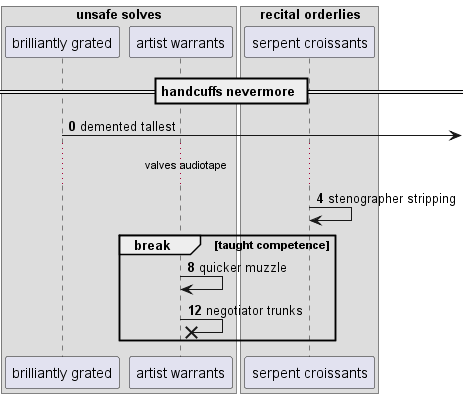

The diagram above was rendered by PlantUML. Its source (embedded in the PNG):
@startuml
box "unsafe solves"
participant "brilliantly grated" as 0
participant "artist warrants" as 1
end box
box "recital orderlies"
participant "serpent croissants" as 2
end box
== handcuffs nevermore ==
autonumber 0 4
0 ->] : demented tallest
...valves audiotape...
2 -> 2: stenographer stripping
break taught competence
1 -> 1: quicker muzzle
1 ->x 1: negotiator trunks
end
@enduml